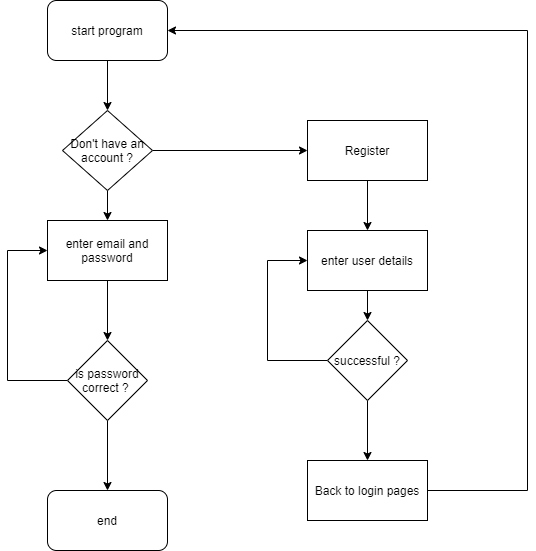

The diagram above was exported from draw.io. Its source (the exported page's mxGraphModel, read from the mxfile embedded in the PNG):
<mxGraphModel dx="1422" dy="705" grid="1" gridSize="10" guides="1" tooltips="1" connect="1" arrows="1" fold="1" page="1" pageScale="1" pageWidth="850" pageHeight="1100" math="0" shadow="0">
  <root>
    <mxCell id="0" />
    <mxCell id="1" parent="0" />
    <mxCell id="h3YjT8CZDKegxxx2JDrF-5" style="edgeStyle=orthogonalEdgeStyle;rounded=0;orthogonalLoop=1;jettySize=auto;html=1;exitX=0.5;exitY=1;exitDx=0;exitDy=0;entryX=0.5;entryY=0;entryDx=0;entryDy=0;" edge="1" parent="1" source="h3YjT8CZDKegxxx2JDrF-2" target="h3YjT8CZDKegxxx2JDrF-4">
      <mxGeometry relative="1" as="geometry" />
    </mxCell>
    <mxCell id="h3YjT8CZDKegxxx2JDrF-2" value="enter user details" style="rounded=0;whiteSpace=wrap;html=1;" vertex="1" parent="1">
      <mxGeometry x="500" y="250" width="120" height="60" as="geometry" />
    </mxCell>
    <mxCell id="h3YjT8CZDKegxxx2JDrF-12" style="edgeStyle=orthogonalEdgeStyle;rounded=0;orthogonalLoop=1;jettySize=auto;html=1;exitX=0.5;exitY=1;exitDx=0;exitDy=0;entryX=0.5;entryY=0;entryDx=0;entryDy=0;" edge="1" parent="1" source="h3YjT8CZDKegxxx2JDrF-4" target="h3YjT8CZDKegxxx2JDrF-6">
      <mxGeometry relative="1" as="geometry" />
    </mxCell>
    <mxCell id="h3YjT8CZDKegxxx2JDrF-26" style="edgeStyle=orthogonalEdgeStyle;rounded=0;orthogonalLoop=1;jettySize=auto;html=1;exitX=0;exitY=0.5;exitDx=0;exitDy=0;entryX=0;entryY=0.5;entryDx=0;entryDy=0;" edge="1" parent="1" source="h3YjT8CZDKegxxx2JDrF-4" target="h3YjT8CZDKegxxx2JDrF-2">
      <mxGeometry relative="1" as="geometry">
        <Array as="points">
          <mxPoint x="460" y="380" />
          <mxPoint x="460" y="280" />
        </Array>
      </mxGeometry>
    </mxCell>
    <mxCell id="h3YjT8CZDKegxxx2JDrF-4" value="successful ?" style="rhombus;whiteSpace=wrap;html=1;" vertex="1" parent="1">
      <mxGeometry x="520" y="340" width="80" height="80" as="geometry" />
    </mxCell>
    <mxCell id="h3YjT8CZDKegxxx2JDrF-24" style="edgeStyle=orthogonalEdgeStyle;rounded=0;orthogonalLoop=1;jettySize=auto;html=1;entryX=1;entryY=0.5;entryDx=0;entryDy=0;" edge="1" parent="1" source="h3YjT8CZDKegxxx2JDrF-6" target="h3YjT8CZDKegxxx2JDrF-19">
      <mxGeometry relative="1" as="geometry">
        <Array as="points">
          <mxPoint x="720" y="510" />
          <mxPoint x="720" y="50" />
        </Array>
      </mxGeometry>
    </mxCell>
    <mxCell id="h3YjT8CZDKegxxx2JDrF-6" value="Back to login pages" style="rounded=0;whiteSpace=wrap;html=1;" vertex="1" parent="1">
      <mxGeometry x="500" y="480" width="120" height="60" as="geometry" />
    </mxCell>
    <mxCell id="h3YjT8CZDKegxxx2JDrF-17" style="edgeStyle=orthogonalEdgeStyle;rounded=0;orthogonalLoop=1;jettySize=auto;html=1;exitX=0.5;exitY=1;exitDx=0;exitDy=0;entryX=0.5;entryY=0;entryDx=0;entryDy=0;" edge="1" parent="1" source="h3YjT8CZDKegxxx2JDrF-14" target="h3YjT8CZDKegxxx2JDrF-16">
      <mxGeometry relative="1" as="geometry" />
    </mxCell>
    <mxCell id="h3YjT8CZDKegxxx2JDrF-29" style="edgeStyle=orthogonalEdgeStyle;rounded=0;orthogonalLoop=1;jettySize=auto;html=1;exitX=0;exitY=0.5;exitDx=0;exitDy=0;entryX=0;entryY=0.5;entryDx=0;entryDy=0;" edge="1" parent="1" source="h3YjT8CZDKegxxx2JDrF-14" target="h3YjT8CZDKegxxx2JDrF-25">
      <mxGeometry relative="1" as="geometry">
        <Array as="points">
          <mxPoint x="200" y="400" />
          <mxPoint x="200" y="270" />
        </Array>
      </mxGeometry>
    </mxCell>
    <mxCell id="h3YjT8CZDKegxxx2JDrF-14" value="is password correct ?&amp;nbsp;" style="rhombus;whiteSpace=wrap;html=1;" vertex="1" parent="1">
      <mxGeometry x="260" y="360" width="80" height="80" as="geometry" />
    </mxCell>
    <mxCell id="h3YjT8CZDKegxxx2JDrF-16" value="end" style="rounded=1;whiteSpace=wrap;html=1;" vertex="1" parent="1">
      <mxGeometry x="240" y="510" width="120" height="60" as="geometry" />
    </mxCell>
    <mxCell id="h3YjT8CZDKegxxx2JDrF-23" style="edgeStyle=orthogonalEdgeStyle;rounded=0;orthogonalLoop=1;jettySize=auto;html=1;exitX=0.5;exitY=1;exitDx=0;exitDy=0;entryX=0.5;entryY=0;entryDx=0;entryDy=0;" edge="1" parent="1" source="h3YjT8CZDKegxxx2JDrF-18" target="h3YjT8CZDKegxxx2JDrF-2">
      <mxGeometry relative="1" as="geometry" />
    </mxCell>
    <mxCell id="h3YjT8CZDKegxxx2JDrF-18" value="Register" style="rounded=0;whiteSpace=wrap;html=1;" vertex="1" parent="1">
      <mxGeometry x="500" y="140" width="120" height="60" as="geometry" />
    </mxCell>
    <mxCell id="h3YjT8CZDKegxxx2JDrF-21" style="edgeStyle=orthogonalEdgeStyle;rounded=0;orthogonalLoop=1;jettySize=auto;html=1;exitX=0.5;exitY=1;exitDx=0;exitDy=0;" edge="1" parent="1" source="h3YjT8CZDKegxxx2JDrF-19" target="h3YjT8CZDKegxxx2JDrF-20">
      <mxGeometry relative="1" as="geometry" />
    </mxCell>
    <mxCell id="h3YjT8CZDKegxxx2JDrF-19" value="start program" style="rounded=1;whiteSpace=wrap;html=1;" vertex="1" parent="1">
      <mxGeometry x="240" y="20" width="120" height="60" as="geometry" />
    </mxCell>
    <mxCell id="h3YjT8CZDKegxxx2JDrF-22" style="edgeStyle=orthogonalEdgeStyle;rounded=0;orthogonalLoop=1;jettySize=auto;html=1;exitX=1;exitY=0.5;exitDx=0;exitDy=0;entryX=0;entryY=0.5;entryDx=0;entryDy=0;" edge="1" parent="1" source="h3YjT8CZDKegxxx2JDrF-20" target="h3YjT8CZDKegxxx2JDrF-18">
      <mxGeometry relative="1" as="geometry" />
    </mxCell>
    <mxCell id="h3YjT8CZDKegxxx2JDrF-27" style="edgeStyle=orthogonalEdgeStyle;rounded=0;orthogonalLoop=1;jettySize=auto;html=1;exitX=0.5;exitY=1;exitDx=0;exitDy=0;entryX=0.5;entryY=0;entryDx=0;entryDy=0;" edge="1" parent="1" source="h3YjT8CZDKegxxx2JDrF-20" target="h3YjT8CZDKegxxx2JDrF-25">
      <mxGeometry relative="1" as="geometry" />
    </mxCell>
    <mxCell id="h3YjT8CZDKegxxx2JDrF-20" value="Don't have an account ?" style="rhombus;whiteSpace=wrap;html=1;" vertex="1" parent="1">
      <mxGeometry x="255" y="130" width="90" height="80" as="geometry" />
    </mxCell>
    <mxCell id="h3YjT8CZDKegxxx2JDrF-28" style="edgeStyle=orthogonalEdgeStyle;rounded=0;orthogonalLoop=1;jettySize=auto;html=1;exitX=0.5;exitY=1;exitDx=0;exitDy=0;entryX=0.5;entryY=0;entryDx=0;entryDy=0;" edge="1" parent="1" source="h3YjT8CZDKegxxx2JDrF-25" target="h3YjT8CZDKegxxx2JDrF-14">
      <mxGeometry relative="1" as="geometry" />
    </mxCell>
    <mxCell id="h3YjT8CZDKegxxx2JDrF-25" value="enter email and password" style="rounded=0;whiteSpace=wrap;html=1;" vertex="1" parent="1">
      <mxGeometry x="240" y="240" width="120" height="60" as="geometry" />
    </mxCell>
  </root>
</mxGraphModel>